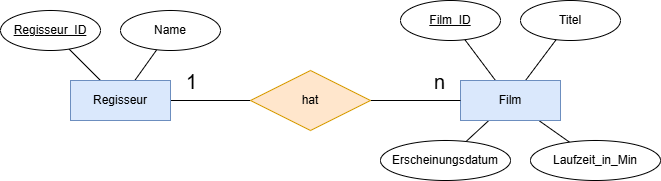

The diagram above was exported from draw.io. Its source (the exported page's mxGraphModel, read from the mxfile embedded in the PNG):
<mxGraphModel dx="777" dy="602" grid="1" gridSize="10" guides="1" tooltips="1" connect="1" arrows="1" fold="1" page="1" pageScale="1" pageWidth="850" pageHeight="1100" math="0" shadow="0">
  <root>
    <mxCell id="0" />
    <mxCell id="1" parent="0" />
    <mxCell id="30" style="edgeStyle=none;html=1;endArrow=none;endFill=0;" edge="1" parent="1" source="34" target="42">
      <mxGeometry relative="1" as="geometry" />
    </mxCell>
    <mxCell id="31" value="1" style="edgeLabel;html=1;align=center;verticalAlign=middle;resizable=0;points=[];fontSize=20;" vertex="1" connectable="0" parent="30">
      <mxGeometry x="-0.525" y="-2" relative="1" as="geometry">
        <mxPoint x="1" y="-22" as="offset" />
      </mxGeometry>
    </mxCell>
    <mxCell id="32" value="" style="edgeStyle=none;html=1;endArrow=none;endFill=0;" edge="1" parent="1" source="34" target="43">
      <mxGeometry relative="1" as="geometry">
        <mxPoint x="98.33945937699832" y="209.40285000290658" as="targetPoint" />
      </mxGeometry>
    </mxCell>
    <mxCell id="33" style="edgeStyle=none;html=1;endArrow=none;endFill=0;" edge="1" parent="1" source="34" target="44">
      <mxGeometry relative="1" as="geometry" />
    </mxCell>
    <mxCell id="34" value="Regisseur" style="whiteSpace=wrap;html=1;align=center;fillColor=#dae8fc;strokeColor=#6c8ebf;" vertex="1" parent="1">
      <mxGeometry x="90" y="250" width="100" height="40" as="geometry" />
    </mxCell>
    <mxCell id="35" style="edgeStyle=none;html=1;endArrow=none;endFill=0;" edge="1" parent="1" source="39" target="46">
      <mxGeometry relative="1" as="geometry">
        <mxPoint x="484.36739427831844" y="209.15652570442467" as="targetPoint" />
      </mxGeometry>
    </mxCell>
    <mxCell id="36" style="edgeStyle=none;html=1;endArrow=none;endFill=0;" edge="1" parent="1" source="39" target="45">
      <mxGeometry relative="1" as="geometry">
        <mxPoint x="575.6326057216872" y="209.1565257044167" as="targetPoint" />
      </mxGeometry>
    </mxCell>
    <mxCell id="37" style="edgeStyle=none;html=1;endArrow=none;endFill=0;" edge="1" parent="1" source="39" target="47">
      <mxGeometry relative="1" as="geometry" />
    </mxCell>
    <mxCell id="38" style="edgeStyle=none;html=1;endArrow=none;endFill=0;" edge="1" parent="1" source="39" target="48">
      <mxGeometry relative="1" as="geometry" />
    </mxCell>
    <mxCell id="39" value="Film" style="whiteSpace=wrap;html=1;align=center;fillColor=#dae8fc;strokeColor=#6c8ebf;" vertex="1" parent="1">
      <mxGeometry x="480" y="250" width="100" height="40" as="geometry" />
    </mxCell>
    <mxCell id="40" style="edgeStyle=none;html=1;endArrow=none;endFill=0;" edge="1" parent="1" source="42" target="39">
      <mxGeometry relative="1" as="geometry" />
    </mxCell>
    <mxCell id="41" value="n" style="edgeLabel;html=1;align=center;verticalAlign=middle;resizable=0;points=[];fontSize=20;" vertex="1" connectable="0" parent="40">
      <mxGeometry x="0.5111" relative="1" as="geometry">
        <mxPoint y="-20" as="offset" />
      </mxGeometry>
    </mxCell>
    <mxCell id="42" value="hat" style="shape=rhombus;perimeter=rhombusPerimeter;whiteSpace=wrap;html=1;align=center;fillColor=#ffe6cc;strokeColor=#d79b00;" vertex="1" parent="1">
      <mxGeometry x="270" y="240" width="120" height="60" as="geometry" />
    </mxCell>
    <mxCell id="43" value="Name" style="ellipse;whiteSpace=wrap;html=1;align=center;labelBorderColor=none;labelBackgroundColor=none;fontStyle=0" vertex="1" parent="1">
      <mxGeometry x="140" y="180" width="100" height="40" as="geometry" />
    </mxCell>
    <mxCell id="44" value="Regisseur_ID" style="ellipse;whiteSpace=wrap;html=1;align=center;labelBorderColor=none;labelBackgroundColor=none;fontStyle=4" vertex="1" parent="1">
      <mxGeometry x="20" y="180" width="100" height="40" as="geometry" />
    </mxCell>
    <mxCell id="45" value="Titel" style="ellipse;whiteSpace=wrap;html=1;align=center;labelBorderColor=none;labelBackgroundColor=none;fontStyle=0" vertex="1" parent="1">
      <mxGeometry x="540" y="170" width="100" height="40" as="geometry" />
    </mxCell>
    <mxCell id="46" value="Film_ID" style="ellipse;whiteSpace=wrap;html=1;align=center;labelBorderColor=none;labelBackgroundColor=none;fontStyle=4" vertex="1" parent="1">
      <mxGeometry x="420" y="170" width="100" height="40" as="geometry" />
    </mxCell>
    <mxCell id="47" value="Erscheinungsdatum" style="ellipse;whiteSpace=wrap;html=1;align=center;labelBorderColor=none;labelBackgroundColor=none;fontStyle=0" vertex="1" parent="1">
      <mxGeometry x="400" y="310" width="130" height="40" as="geometry" />
    </mxCell>
    <mxCell id="48" value="Laufzeit_in_Min" style="ellipse;whiteSpace=wrap;html=1;align=center;labelBorderColor=none;labelBackgroundColor=none;fontStyle=0" vertex="1" parent="1">
      <mxGeometry x="550" y="310" width="130" height="40" as="geometry" />
    </mxCell>
  </root>
</mxGraphModel>